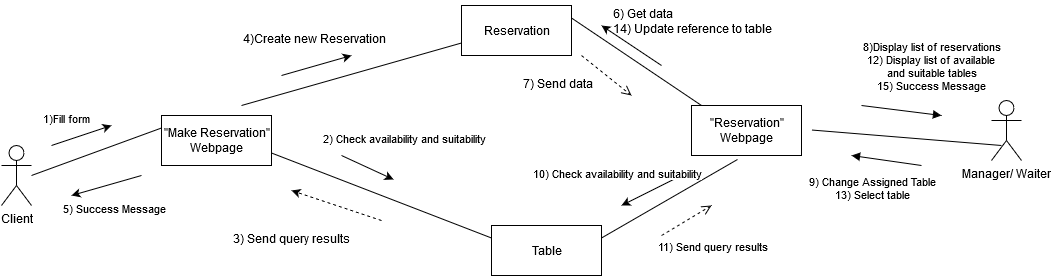

The diagram above was exported from draw.io. Its source (the exported page's mxGraphModel, read from the mxfile embedded in the PNG):
<mxGraphModel dx="1502" dy="2183" grid="1" gridSize="10" guides="1" tooltips="1" connect="1" arrows="1" fold="1" page="0" pageScale="1" pageWidth="850" pageHeight="1100" math="0" shadow="0">
  <root>
    <mxCell id="0" />
    <mxCell id="1" parent="0" />
    <mxCell id="av4SEBs7KnB8ki4fox4n-1" value="Reservation" style="html=1;" parent="1" vertex="1">
      <mxGeometry x="340" y="-1270" width="110" height="50" as="geometry" />
    </mxCell>
    <mxCell id="av4SEBs7KnB8ki4fox4n-4" value="Manager/ Waiter" style="shape=umlActor;verticalLabelPosition=bottom;verticalAlign=top;html=1;" parent="1" vertex="1">
      <mxGeometry x="870" y="-1175" width="30" height="60" as="geometry" />
    </mxCell>
    <mxCell id="av4SEBs7KnB8ki4fox4n-6" value="Client" style="shape=umlActor;verticalLabelPosition=bottom;verticalAlign=top;html=1;" parent="1" vertex="1">
      <mxGeometry x="-120" y="-1130" width="30" height="60" as="geometry" />
    </mxCell>
    <mxCell id="av4SEBs7KnB8ki4fox4n-7" value="Table" style="html=1;" parent="1" vertex="1">
      <mxGeometry x="370" y="-1050" width="110" height="50" as="geometry" />
    </mxCell>
    <mxCell id="av4SEBs7KnB8ki4fox4n-8" value="&lt;div&gt;&quot;Make Reservation&quot;&lt;/div&gt;&lt;div&gt;Webpage&lt;br&gt;&lt;/div&gt;" style="html=1;" parent="1" vertex="1">
      <mxGeometry x="40" y="-1160" width="110" height="50" as="geometry" />
    </mxCell>
    <mxCell id="av4SEBs7KnB8ki4fox4n-9" value="&lt;div&gt;&quot;Reservation&quot; &lt;br&gt;&lt;/div&gt;&lt;div&gt;Webpage&lt;/div&gt;" style="html=1;" parent="1" vertex="1">
      <mxGeometry x="570" y="-1170" width="110" height="50" as="geometry" />
    </mxCell>
    <mxCell id="av4SEBs7KnB8ki4fox4n-18" value="&amp;nbsp;&amp;nbsp;" style="html=1;verticalAlign=bottom;endArrow=open;dashed=1;endSize=8;" parent="1" edge="1">
      <mxGeometry relative="1" as="geometry">
        <mxPoint x="460" y="-1220" as="sourcePoint" />
        <mxPoint x="510" y="-1180" as="targetPoint" />
        <Array as="points" />
      </mxGeometry>
    </mxCell>
    <mxCell id="av4SEBs7KnB8ki4fox4n-20" value="&lt;div&gt;8)Display list of reservations&lt;/div&gt;&lt;div&gt;12) Display list of available &lt;br&gt;&lt;/div&gt;&lt;div&gt;and suitable tables&lt;/div&gt;&lt;div&gt;15) Success Message&lt;br&gt;&lt;/div&gt;" style="html=1;verticalAlign=bottom;endArrow=block;" parent="1" edge="1">
      <mxGeometry x="0.6923" y="19" width="80" relative="1" as="geometry">
        <mxPoint x="740" y="-1170" as="sourcePoint" />
        <mxPoint x="820" y="-1160" as="targetPoint" />
        <mxPoint as="offset" />
      </mxGeometry>
    </mxCell>
    <mxCell id="av4SEBs7KnB8ki4fox4n-22" value="&lt;div&gt;9) Change Assigned Table&lt;/div&gt;&lt;div&gt;13) Select table&lt;br&gt;&lt;/div&gt;" style="html=1;verticalAlign=bottom;endArrow=block;" parent="1" edge="1">
      <mxGeometry x="0.2195" y="46" width="80" relative="1" as="geometry">
        <mxPoint x="800" y="-1110" as="sourcePoint" />
        <mxPoint x="730" y="-1120" as="targetPoint" />
        <mxPoint as="offset" />
      </mxGeometry>
    </mxCell>
    <mxCell id="av4SEBs7KnB8ki4fox4n-25" value="11) Send query results" style="html=1;verticalAlign=bottom;endArrow=open;dashed=1;endSize=8;" parent="1" edge="1">
      <mxGeometry x="0.1208" y="-44" relative="1" as="geometry">
        <mxPoint x="540" y="-1040" as="sourcePoint" />
        <mxPoint x="590" y="-1070" as="targetPoint" />
        <mxPoint as="offset" />
      </mxGeometry>
    </mxCell>
    <mxCell id="f918CW4wSdip8F1PJFr8-1" value="" style="endArrow=classic;html=1;" parent="1" edge="1">
      <mxGeometry width="50" height="50" relative="1" as="geometry">
        <mxPoint x="160" y="-1200" as="sourcePoint" />
        <mxPoint x="230" y="-1220" as="targetPoint" />
      </mxGeometry>
    </mxCell>
    <mxCell id="f918CW4wSdip8F1PJFr8-2" value="" style="endArrow=classic;html=1;" parent="1" edge="1">
      <mxGeometry width="50" height="50" relative="1" as="geometry">
        <mxPoint x="20" y="-1100" as="sourcePoint" />
        <mxPoint x="-50" y="-1080" as="targetPoint" />
      </mxGeometry>
    </mxCell>
    <mxCell id="f918CW4wSdip8F1PJFr8-25" value="" style="endArrow=none;html=1;entryX=0;entryY=0.25;entryDx=0;entryDy=0;" parent="1" target="av4SEBs7KnB8ki4fox4n-8" edge="1">
      <mxGeometry width="50" height="50" relative="1" as="geometry">
        <mxPoint x="-90" y="-1100" as="sourcePoint" />
        <mxPoint x="-40" y="-1160" as="targetPoint" />
      </mxGeometry>
    </mxCell>
    <mxCell id="f918CW4wSdip8F1PJFr8-26" value="" style="endArrow=classic;html=1;" parent="1" edge="1">
      <mxGeometry width="50" height="50" relative="1" as="geometry">
        <mxPoint x="-70" y="-1130" as="sourcePoint" />
        <mxPoint x="-10" y="-1150" as="targetPoint" />
      </mxGeometry>
    </mxCell>
    <mxCell id="f918CW4wSdip8F1PJFr8-27" value="&lt;span style=&quot;color: rgb(0, 0, 0); font-family: helvetica; font-size: 11px; font-style: normal; font-weight: 400; letter-spacing: normal; text-align: center; text-indent: 0px; text-transform: none; word-spacing: 0px; background-color: rgb(255, 255, 255); display: inline; float: none;&quot;&gt;1)Fill form&lt;/span&gt;" style="text;whiteSpace=wrap;html=1;" parent="1" vertex="1">
      <mxGeometry x="-80" y="-1170" width="70" height="30" as="geometry" />
    </mxCell>
    <mxCell id="f918CW4wSdip8F1PJFr8-29" value="&lt;span style=&quot;color: rgb(0, 0, 0); font-family: helvetica; font-size: 11px; font-style: normal; font-weight: 400; letter-spacing: normal; text-align: center; text-indent: 0px; text-transform: none; word-spacing: 0px; background-color: rgb(255, 255, 255); display: inline; float: none;&quot;&gt;5) Success Message&lt;/span&gt;" style="text;whiteSpace=wrap;html=1;" parent="1" vertex="1">
      <mxGeometry x="-60" y="-1080" width="130" height="30" as="geometry" />
    </mxCell>
    <mxCell id="f918CW4wSdip8F1PJFr8-30" value="" style="endArrow=none;html=1;entryX=0;entryY=0.75;entryDx=0;entryDy=0;" parent="1" target="av4SEBs7KnB8ki4fox4n-1" edge="1">
      <mxGeometry width="50" height="50" relative="1" as="geometry">
        <mxPoint x="120" y="-1170" as="sourcePoint" />
        <mxPoint x="170" y="-1220" as="targetPoint" />
      </mxGeometry>
    </mxCell>
    <mxCell id="f918CW4wSdip8F1PJFr8-31" value="4)Create new Reservation&amp;nbsp;" style="text;whiteSpace=wrap;html=1;" parent="1" vertex="1">
      <mxGeometry x="120" y="-1250" width="200" height="30" as="geometry" />
    </mxCell>
    <mxCell id="f918CW4wSdip8F1PJFr8-32" value="" style="endArrow=none;html=1;exitX=1;exitY=0.75;exitDx=0;exitDy=0;entryX=0;entryY=0.25;entryDx=0;entryDy=0;" parent="1" source="av4SEBs7KnB8ki4fox4n-8" target="av4SEBs7KnB8ki4fox4n-7" edge="1">
      <mxGeometry width="50" height="50" relative="1" as="geometry">
        <mxPoint x="195" y="-1110" as="sourcePoint" />
        <mxPoint x="245" y="-1160" as="targetPoint" />
      </mxGeometry>
    </mxCell>
    <mxCell id="f918CW4wSdip8F1PJFr8-33" value="" style="endArrow=classic;html=1;entryX=0.116;entryY=1.133;entryDx=0;entryDy=0;entryPerimeter=0;" parent="1" edge="1">
      <mxGeometry width="50" height="50" relative="1" as="geometry">
        <mxPoint x="220" y="-1120" as="sourcePoint" />
        <mxPoint x="272.03999999999996" y="-1096.01" as="targetPoint" />
      </mxGeometry>
    </mxCell>
    <mxCell id="f918CW4wSdip8F1PJFr8-36" value="" style="endArrow=classic;html=1;dashed=1;" parent="1" edge="1">
      <mxGeometry width="50" height="50" relative="1" as="geometry">
        <mxPoint x="260" y="-1055" as="sourcePoint" />
        <mxPoint x="170" y="-1085" as="targetPoint" />
      </mxGeometry>
    </mxCell>
    <mxCell id="f918CW4wSdip8F1PJFr8-37" value="3) Send query results" style="text;whiteSpace=wrap;html=1;" parent="1" vertex="1">
      <mxGeometry x="110" y="-1050" width="140" height="30" as="geometry" />
    </mxCell>
    <mxCell id="f918CW4wSdip8F1PJFr8-38" value="" style="endArrow=none;html=1;exitX=1;exitY=0.25;exitDx=0;exitDy=0;entryX=0.091;entryY=0;entryDx=0;entryDy=0;entryPerimeter=0;" parent="1" source="av4SEBs7KnB8ki4fox4n-1" target="av4SEBs7KnB8ki4fox4n-9" edge="1">
      <mxGeometry width="50" height="50" relative="1" as="geometry">
        <mxPoint x="480" y="-1245" as="sourcePoint" />
        <mxPoint x="570" y="-1180" as="targetPoint" />
      </mxGeometry>
    </mxCell>
    <mxCell id="f918CW4wSdip8F1PJFr8-39" value="" style="endArrow=classic;html=1;" parent="1" edge="1">
      <mxGeometry width="50" height="50" relative="1" as="geometry">
        <mxPoint x="540" y="-1210" as="sourcePoint" />
        <mxPoint x="480" y="-1250" as="targetPoint" />
      </mxGeometry>
    </mxCell>
    <mxCell id="f918CW4wSdip8F1PJFr8-40" value="6) Get data&lt;br&gt;14) Update reference to table" style="text;whiteSpace=wrap;html=1;" parent="1" vertex="1">
      <mxGeometry x="490" y="-1275" width="180" height="35" as="geometry" />
    </mxCell>
    <mxCell id="f918CW4wSdip8F1PJFr8-42" value="&lt;br&gt;7) Send data" style="text;whiteSpace=wrap;html=1;" parent="1" vertex="1">
      <mxGeometry x="400" y="-1220" width="147.5" height="10" as="geometry" />
    </mxCell>
    <mxCell id="f918CW4wSdip8F1PJFr8-43" value="" style="endArrow=none;html=1;exitX=1;exitY=0.25;exitDx=0;exitDy=0;entryX=0.418;entryY=1.08;entryDx=0;entryDy=0;entryPerimeter=0;" parent="1" source="av4SEBs7KnB8ki4fox4n-7" target="av4SEBs7KnB8ki4fox4n-9" edge="1">
      <mxGeometry width="50" height="50" relative="1" as="geometry">
        <mxPoint x="520" y="-1050" as="sourcePoint" />
        <mxPoint x="570" y="-1100" as="targetPoint" />
      </mxGeometry>
    </mxCell>
    <mxCell id="f918CW4wSdip8F1PJFr8-44" value="" style="endArrow=classic;html=1;" parent="1" edge="1">
      <mxGeometry width="50" height="50" relative="1" as="geometry">
        <mxPoint x="560" y="-1100" as="sourcePoint" />
        <mxPoint x="500" y="-1070" as="targetPoint" />
      </mxGeometry>
    </mxCell>
    <mxCell id="f918CW4wSdip8F1PJFr8-45" value="&lt;span style=&quot;color: rgb(0, 0, 0); font-family: helvetica; font-size: 11px; font-style: normal; font-weight: 400; letter-spacing: normal; text-align: center; text-indent: 0px; text-transform: none; word-spacing: 0px; background-color: rgb(255, 255, 255); display: inline; float: none;&quot;&gt;10) Check availability and suitability&lt;/span&gt;" style="text;whiteSpace=wrap;html=1;" parent="1" vertex="1">
      <mxGeometry x="410" y="-1115" width="200" height="30" as="geometry" />
    </mxCell>
    <mxCell id="cSt5TI1BpaSGCaiRAIqQ-1" value="" style="endArrow=none;html=1;" parent="1" edge="1">
      <mxGeometry width="50" height="50" relative="1" as="geometry">
        <mxPoint x="690" y="-1145.5" as="sourcePoint" />
        <mxPoint x="880" y="-1130" as="targetPoint" />
      </mxGeometry>
    </mxCell>
    <mxCell id="EhDD_nDGdFEWXNSkEEXP-1" value="&lt;span style=&quot;color: rgb(0 , 0 , 0) ; font-family: &amp;#34;helvetica&amp;#34; ; font-size: 11px ; font-style: normal ; font-weight: 400 ; letter-spacing: normal ; text-align: center ; text-indent: 0px ; text-transform: none ; word-spacing: 0px ; background-color: rgb(255 , 255 , 255) ; display: inline ; float: none&quot;&gt;2) Check availability and suitability&lt;/span&gt;" style="text;whiteSpace=wrap;html=1;" vertex="1" parent="1">
      <mxGeometry x="200" y="-1150" width="200" height="30" as="geometry" />
    </mxCell>
  </root>
</mxGraphModel>